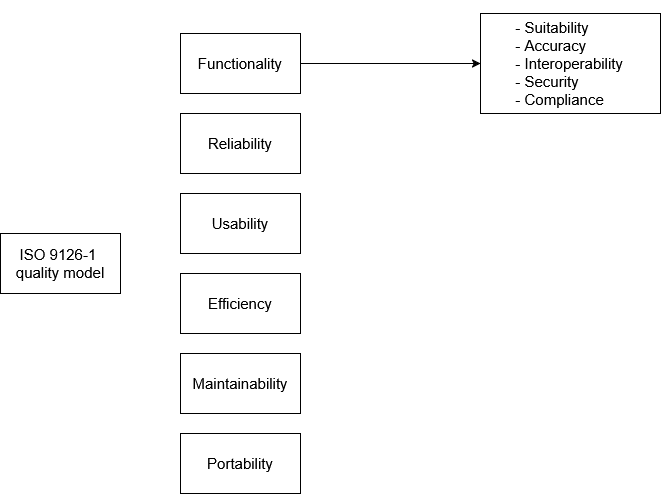

The diagram above was exported from draw.io. Its source (the exported page's mxGraphModel, read from the mxfile embedded in the PNG):
<mxGraphModel dx="1034" dy="469" grid="0" gridSize="10" guides="1" tooltips="1" connect="1" arrows="1" fold="1" page="0" pageScale="1" pageWidth="827" pageHeight="1169" math="0" shadow="0">
  <root>
    <mxCell id="0" />
    <mxCell id="1" parent="0" />
    <mxCell id="sNHrMuY9DVaU_mfy9R3c-2" value="&lt;div&gt;ISO 9126-1&amp;nbsp;&lt;/div&gt;&lt;div&gt;quality model&lt;/div&gt;" style="rounded=0;whiteSpace=wrap;html=1;fontSize=15;" vertex="1" parent="1">
      <mxGeometry x="30" y="240" width="120" height="60" as="geometry" />
    </mxCell>
    <mxCell id="sNHrMuY9DVaU_mfy9R3c-18" value="" style="edgeStyle=orthogonalEdgeStyle;rounded=0;orthogonalLoop=1;jettySize=auto;html=1;" edge="1" parent="1" source="sNHrMuY9DVaU_mfy9R3c-8" target="sNHrMuY9DVaU_mfy9R3c-17">
      <mxGeometry relative="1" as="geometry" />
    </mxCell>
    <mxCell id="sNHrMuY9DVaU_mfy9R3c-8" value="Functionality" style="rounded=0;whiteSpace=wrap;html=1;fontSize=15;" vertex="1" parent="1">
      <mxGeometry x="210" y="40" width="120" height="60" as="geometry" />
    </mxCell>
    <mxCell id="sNHrMuY9DVaU_mfy9R3c-11" value="&lt;div&gt;Reliability&lt;/div&gt;" style="rounded=0;whiteSpace=wrap;html=1;fontSize=15;" vertex="1" parent="1">
      <mxGeometry x="210" y="120" width="120" height="60" as="geometry" />
    </mxCell>
    <mxCell id="sNHrMuY9DVaU_mfy9R3c-12" value="Usability" style="rounded=0;whiteSpace=wrap;html=1;fontSize=15;" vertex="1" parent="1">
      <mxGeometry x="210" y="200" width="120" height="60" as="geometry" />
    </mxCell>
    <mxCell id="sNHrMuY9DVaU_mfy9R3c-13" value="Efficiency" style="rounded=0;whiteSpace=wrap;html=1;fontSize=15;" vertex="1" parent="1">
      <mxGeometry x="210" y="280" width="120" height="60" as="geometry" />
    </mxCell>
    <mxCell id="sNHrMuY9DVaU_mfy9R3c-14" value="Maintainability" style="rounded=0;whiteSpace=wrap;html=1;fontSize=15;" vertex="1" parent="1">
      <mxGeometry x="210" y="360" width="120" height="60" as="geometry" />
    </mxCell>
    <mxCell id="sNHrMuY9DVaU_mfy9R3c-15" value="Portability" style="rounded=0;whiteSpace=wrap;html=1;fontSize=15;" vertex="1" parent="1">
      <mxGeometry x="210" y="440" width="120" height="60" as="geometry" />
    </mxCell>
    <mxCell id="sNHrMuY9DVaU_mfy9R3c-17" value="&lt;div&gt;&lt;br&gt;&lt;/div&gt;&lt;div&gt;&lt;span style=&quot;white-space: pre;&quot;&gt;&#09;&lt;/span&gt;- Suitability&lt;/div&gt;&lt;div&gt;&lt;span style=&quot;white-space: pre;&quot;&gt;&#09;&lt;/span&gt;- Accuracy&lt;/div&gt;&lt;div&gt;&lt;span style=&quot;white-space: pre;&quot;&gt;&#09;&lt;/span&gt;- Interoperability&lt;/div&gt;&lt;div&gt;&lt;span style=&quot;white-space: pre;&quot;&gt;&#09;&lt;/span&gt;- Security&lt;/div&gt;&lt;div&gt;&lt;span style=&quot;white-space: pre;&quot;&gt;&#09;&lt;/span&gt;- Compliance&lt;/div&gt;&lt;div&gt;&lt;br&gt;&lt;/div&gt;" style="rounded=0;whiteSpace=wrap;html=1;fontSize=15;align=left;" vertex="1" parent="1">
      <mxGeometry x="510" y="20" width="180" height="100" as="geometry" />
    </mxCell>
  </root>
</mxGraphModel>